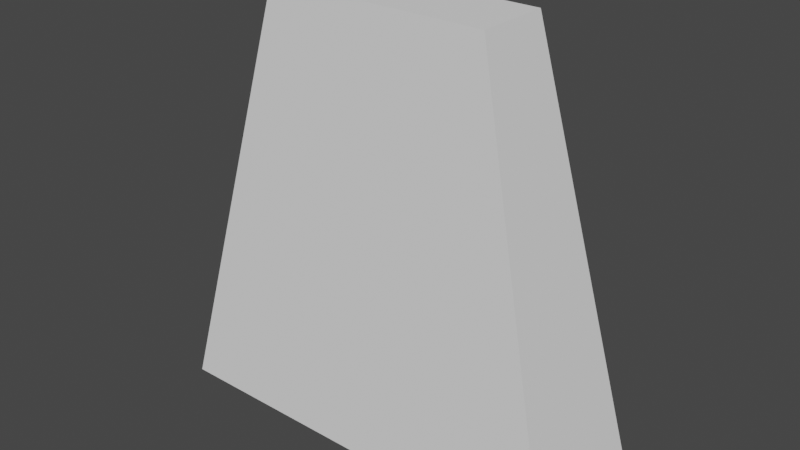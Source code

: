 # Source: trapeze.blend  (saved by Blender 2.92.15; exported with 4.5.12 LTS)
import bpy
from mathutils import Matrix  # noqa: F401  (used for matrix-valued properties, if any)

bpy.ops.wm.read_factory_settings(use_empty=True)
scene = bpy.context.scene
scene.name = 'Scene'

# ---- collections
col_collection = bpy.data.collections.new('Collection'); scene.collection.children.link(col_collection)

# ---- world
world_world = bpy.data.worlds.new('World'); scene.world = world_world
world_world.use_nodes = True; world_world.node_tree.nodes.clear()
_N = world_world.node_tree.nodes; _L = world_world.node_tree.links
n0 = _N.new('ShaderNodeOutputWorld'); n0.name = 'World Output'; n0.location = (300, 300)
n1 = _N.new('ShaderNodeBackground'); n1.name = 'Background'; n1.location = (10, 300)
n1.inputs[0].default_value = (0.05088, 0.05088, 0.05088, 1.0)
_L.new(n1.outputs[0], n0.inputs[0])
n0.is_active_output = True
world_world.color = (0.05088, 0.05088, 0.05088)
world_world.use_sun_shadow = False
world_world.sun_shadow_jitter_overblur = 0.0

# ---- meshes
me_cube = bpy.data.meshes.new('Cube')
me_cube.from_pydata([(0.5269, 0.5269, 1.0), (1.0, 1.0, -1.0), (0.5269, -0.5269, 1.0), (1.0, -1.0, -1.0), (-0.5269, 0.5269, 1.0), (-1.0, 1.0, -1.0), (-0.5269, -0.5269, 1.0), (-1.0, -1.0, -1.0)], [], [(0, 4, 6, 2), (3, 2, 6, 7), (7, 6, 4, 5), (5, 1, 3, 7), (1, 0, 2, 3), (5, 4, 0, 1)])
_uv = me_cube.uv_layers.new(name='UVMap')
_uv.uv.foreach_set('vector', [0.625, 0.5, 0.875, 0.5, 0.875, 0.75, 0.625, 0.75, 0.375, 0.75, 0.625, 0.75, 0.625, 1.0, 0.375, 1.0, 0.375, 0.0, 0.625, 0.0, 0.625, 0.25, 0.375, 0.25, 0.125, 0.5, 0.375, 0.5, 0.375, 0.75, 0.125, 0.75, 0.375, 0.5, 0.625, 0.5, 0.625, 0.75, 0.375, 0.75, 0.375, 0.25, 0.625, 0.25, 0.625, 0.5, 0.375, 0.5])
me_cube.use_remesh_preserve_volume = False
me_cube.use_remesh_preserve_attributes = False
me_cube.use_mirror_vertex_groups = False
me_cube.update()

# ---- objects
ob_trapeze = bpy.data.objects.new('trapeze', me_cube)

# ---- transforms, parenting, visibility, modifiers, constraints
ob_trapeze.location = (0.0, 0.0, 0.0)
ob_trapeze.scale = (0.075, 0.025, 0.075)
ob_trapeze.lock_rotations_4d = False
ob_trapeze.empty_display_type = 'ARROWS'
ob_trapeze.lineart.crease_threshold = 0.0

# ---- collection membership
col_collection.objects.link(ob_trapeze)

# ---- scene / render settings (as saved in the file)
scene.frame_start = 1; scene.frame_end = 250; scene.frame_set(1)
scene.render.engine = 'BLENDER_EEVEE_NEXT'
scene.cycles.use_denoising = False
scene.cycles.samples = 128
scene.cycles.sampling_pattern = 'TABULATED_SOBOL'
scene.cycles.use_adaptive_sampling = False
scene.cycles.use_light_tree = False
scene.view_settings.view_transform = 'Filmic'
bpy.context.view_layer.update()

# ---- added for rendering (the .blend has no active camera and no usable light): camera, sun
cam_auto = bpy.data.cameras.new('AutoCamera')
cam_auto.lens = 50.0
cam_auto.sensor_width = 36.0
cam_auto.clip_end = 1000.0
ob_auto_camera = bpy.data.objects.new('AutoCamera', cam_auto)
scene.collection.objects.link(ob_auto_camera)
ob_auto_camera.location = (0.201648, -0.241978, 0.161318)
ob_auto_camera.rotation_euler = (1.09748, -7.21219e-08, 0.694738)
scene.camera = ob_auto_camera
light_auto_sun = bpy.data.lights.new('AutoSun', 'SUN')
light_auto_sun.energy = 3.0
light_auto_sun.angle = 0.0523599
ob_auto_sun = bpy.data.objects.new('AutoSun', light_auto_sun)
scene.collection.objects.link(ob_auto_sun)
ob_auto_sun.rotation_euler = (0.872665, 0.174533, 0.523599)
bpy.context.view_layer.update()
